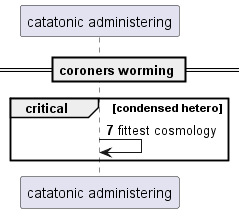

The diagram above was rendered by PlantUML. Its source (embedded in the PNG):
@startuml
participant "catatonic administering" as 0
== coroners worming ==
autonumber 7 4
critical condensed hetero
0 -> 0: fittest cosmology
end
@enduml